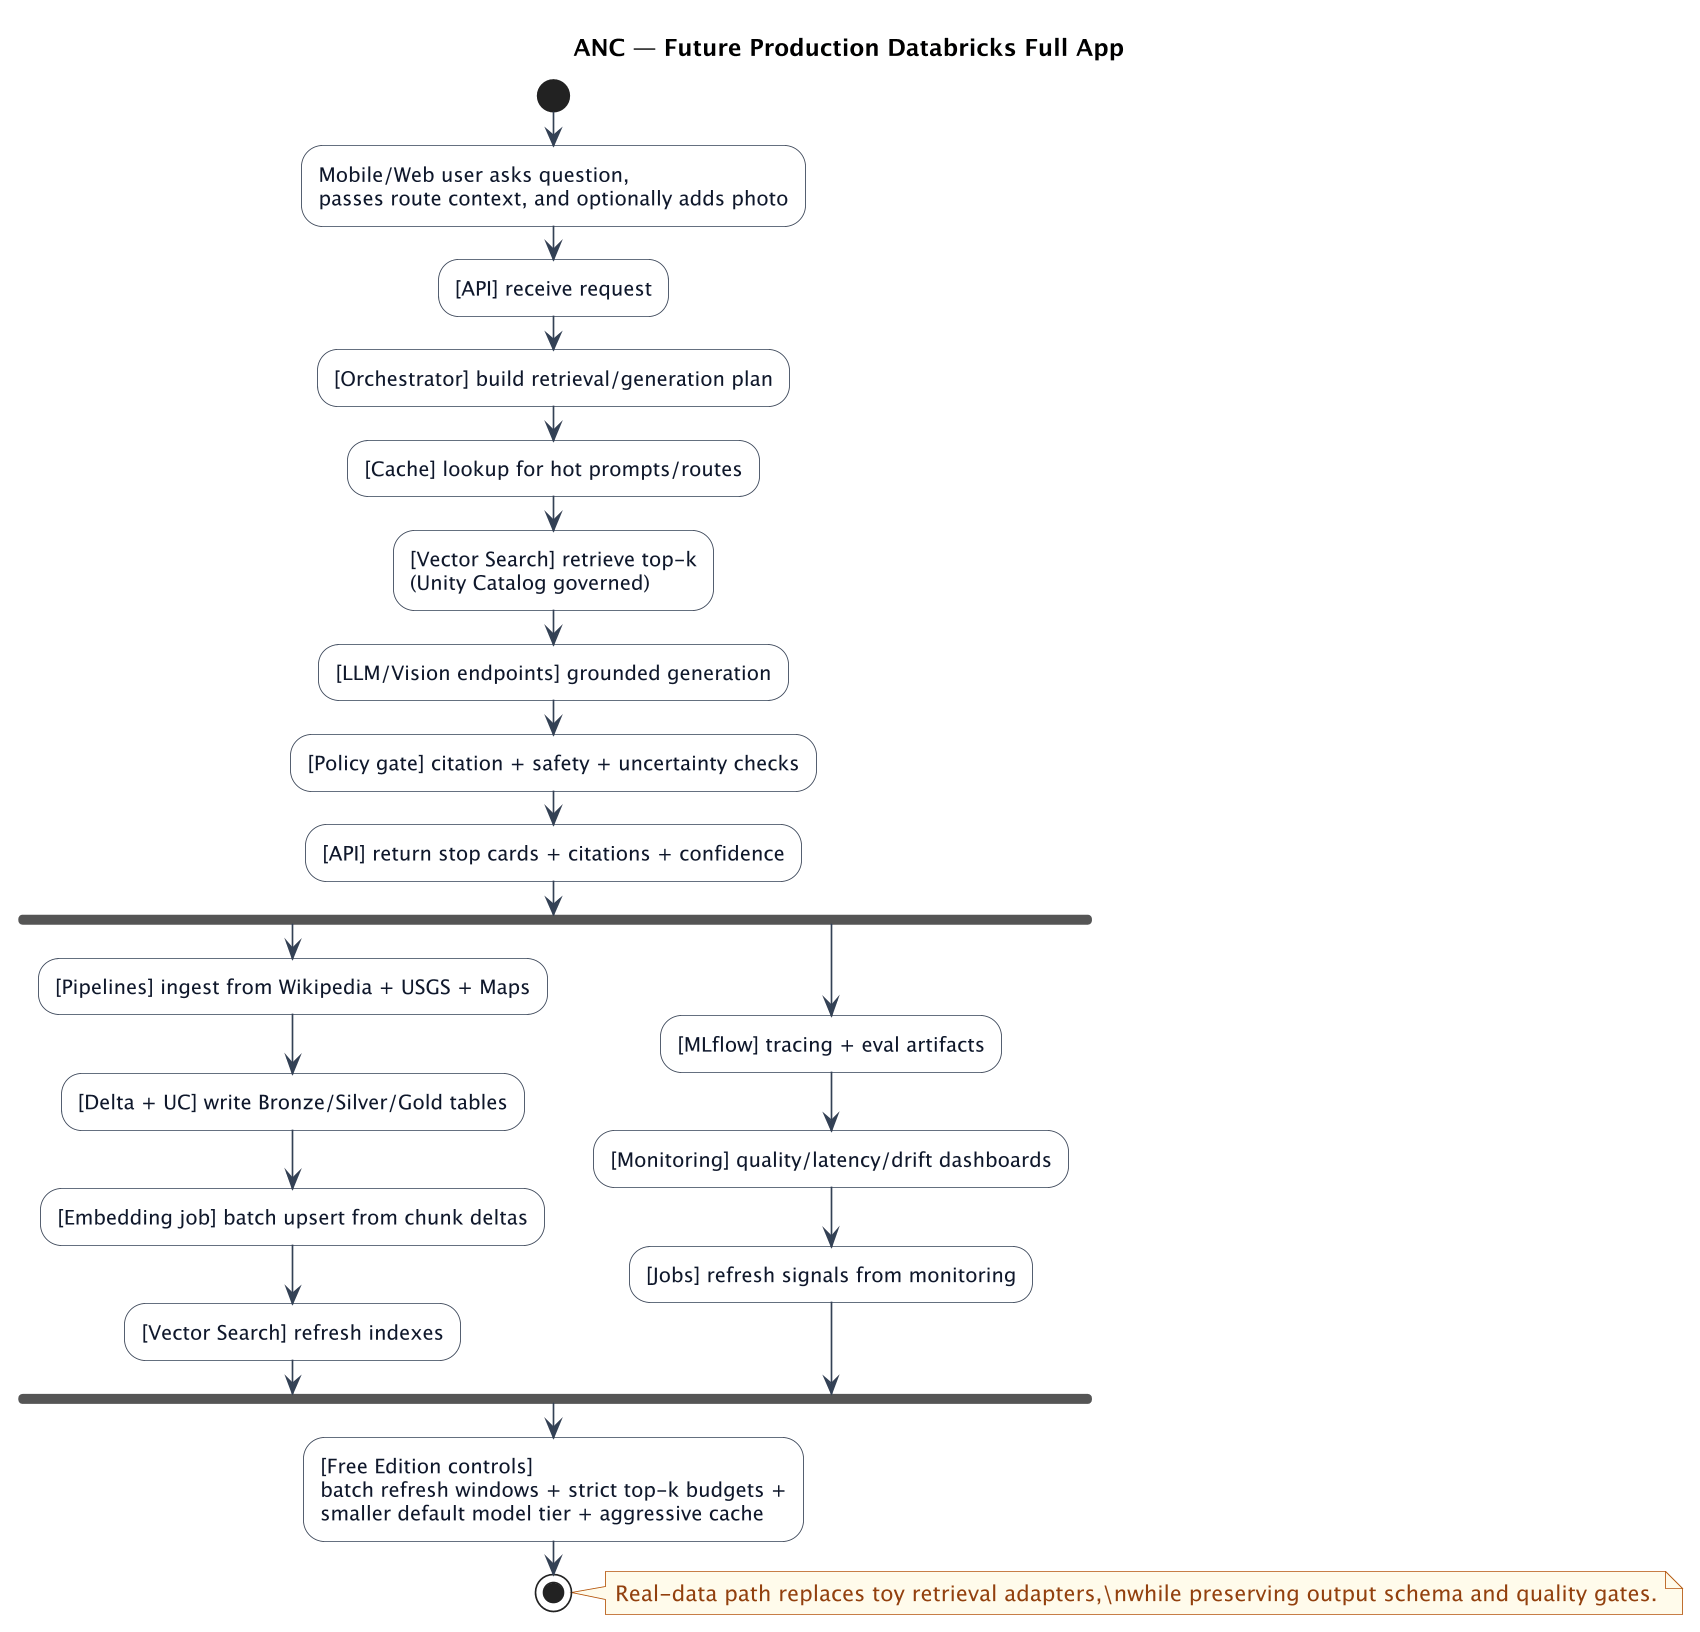

The diagram above was rendered by PlantUML. Its source (embedded in the PNG):
@startuml 06_anc_databricks_production_app
skinparam shadowing false
skinparam backgroundColor #FFFFFF
skinparam defaultTextAlignment left
skinparam dpi 160
skinparam ArrowColor #334155
skinparam ArrowFontColor #334155
skinparam note {
  BackgroundColor #FFFBEB
  BorderColor #B45309
  FontColor #92400E
}
skinparam activity {
  BackgroundColor #F8FAFC
  BorderColor #334155
  FontColor #0F172A
}
title ANC — Future Production Databricks Full App

start
:Mobile/Web user asks question,\npasses route context, and optionally adds photo;
:[API] receive request;
:[Orchestrator] build retrieval/generation plan;
:[Cache] lookup for hot prompts/routes;
:[Vector Search] retrieve top-k\n(Unity Catalog governed);
:[LLM/Vision endpoints] grounded generation;
:[Policy gate] citation + safety + uncertainty checks;
:[API] return stop cards + citations + confidence;

fork
  :[Pipelines] ingest from Wikipedia + USGS + Maps;
  :[Delta + UC] write Bronze/Silver/Gold tables;
  :[Embedding job] batch upsert from chunk deltas;
  :[Vector Search] refresh indexes;
fork again
  :[MLflow] tracing + eval artifacts;
  :[Monitoring] quality/latency/drift dashboards;
  :[Jobs] refresh signals from monitoring;
end fork

:[Free Edition controls]\nbatch refresh windows + strict top-k budgets +\nsmaller default model tier + aggressive cache;
stop

note right
Real-data path replaces toy retrieval adapters,\nwhile preserving output schema and quality gates.
end note

@enduml